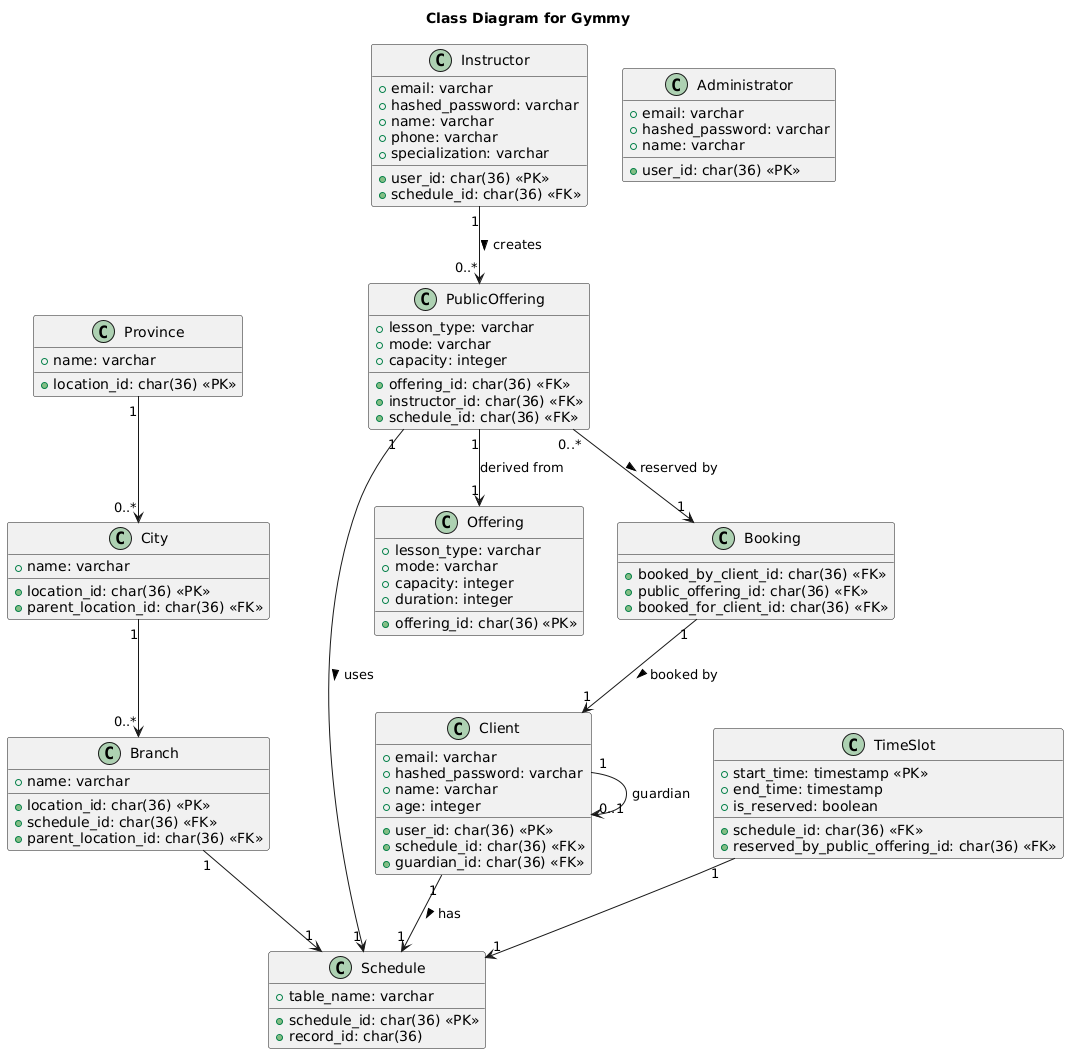

The diagram above was rendered by PlantUML. Its source (embedded in the PNG):
@startuml
title Class Diagram for Gymmy

class Province {
    +location_id: char(36) <<PK>>
    +name: varchar
}

class City {
    +location_id: char(36) <<PK>>
    +name: varchar
    +parent_location_id: char(36) <<FK>>
}

class Branch {
    +location_id: char(36) <<PK>>
    +name: varchar
    +schedule_id: char(36) <<FK>>
    +parent_location_id: char(36) <<FK>>
}

class Administrator {
    +user_id: char(36) <<PK>>
    +email: varchar
    +hashed_password: varchar
    +name: varchar
}

class Instructor {
    +user_id: char(36) <<PK>>
    +email: varchar
    +hashed_password: varchar
    +name: varchar
    +phone: varchar
    +specialization: varchar
    +schedule_id: char(36) <<FK>>
}

class Client {
    +user_id: char(36) <<PK>>
    +email: varchar
    +hashed_password: varchar
    +name: varchar
    +schedule_id: char(36) <<FK>>
    +age: integer
    +guardian_id: char(36) <<FK>>
}

class Schedule {
    +schedule_id: char(36) <<PK>>
    +table_name: varchar
    +record_id: char(36)
}

class TimeSlot {
    +schedule_id: char(36) <<FK>>
    +start_time: timestamp <<PK>>
    +end_time: timestamp
    +reserved_by_public_offering_id: char(36) <<FK>>
    +is_reserved: boolean
}

class Offering {
    +offering_id: char(36) <<PK>>
    +lesson_type: varchar
    +mode: varchar
    +capacity: integer
    +duration: integer
}

class PublicOffering {
    +offering_id: char(36) <<FK>>
    +instructor_id: char(36) <<FK>>
    +schedule_id: char(36) <<FK>>
    +lesson_type: varchar
    +mode: varchar
    +capacity: integer
}

class Booking {
    +booked_by_client_id: char(36) <<FK>>
    +public_offering_id: char(36) <<FK>>
    +booked_for_client_id: char(36) <<FK>>
}

' Relationships
Province "1" --> "0..*" City
City "1" --> "0..*" Branch
Branch "1" --> "1" Schedule
TimeSlot "1" --> "1" Schedule

Instructor "1" --> "0..*" PublicOffering : creates >
PublicOffering "1" --> "1" Offering : derived from
PublicOffering "1" --> "1" Schedule : uses >
PublicOffering "0..*" --> "1" Booking : reserved by >

Booking "1" --> "1" Client : booked by >
Client "1" --> "0..1" Client : guardian
Client "1" --> "1" Schedule : has >
@enduml